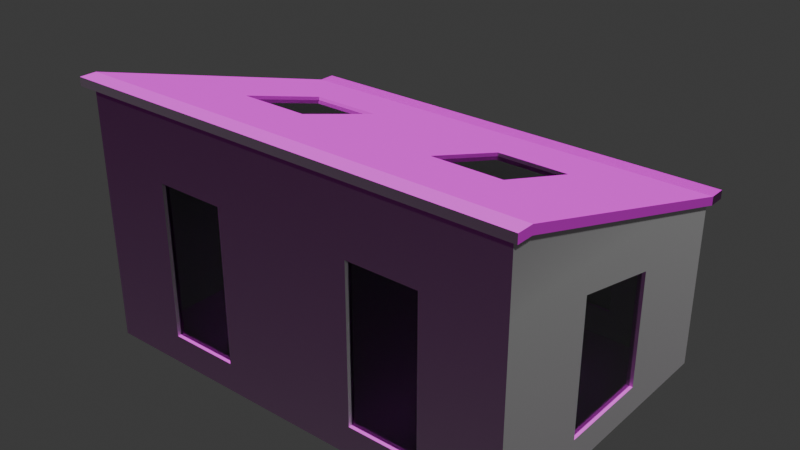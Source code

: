 # Source: Room.blend  (saved by Blender 4.0.36; exported with 4.5.12 LTS)
import bpy
from mathutils import Matrix  # noqa: F401  (used for matrix-valued properties, if any)

bpy.ops.wm.read_factory_settings(use_empty=True)
scene = bpy.context.scene
scene.name = 'Scene'

# ---- collections
col_collection = bpy.data.collections.new('Collection'); scene.collection.children.link(col_collection)

# ---- images (referenced by path relative to the original .blend; pixels are not part of the script)
import os
ASSET_DIR = os.environ.get("B2B_ASSET_DIR", "")  # directory of the original .blend (textures are referenced by path, not embedded)
HERE = os.path.dirname(os.path.abspath(__file__))  # packed textures are extracted next to this script under _unpacked/

def load_image(name, relpath, width, height, colorspace="sRGB"):
    """Load a texture the original file referenced (path relative to the .blend, or extracted next to this script)."""
    p = next((c for c in (os.path.join(HERE, relpath), os.path.join(ASSET_DIR, relpath)) if relpath and os.path.exists(c)), "")
    if p:
        img = bpy.data.images.load(p, check_existing=True)
        img.name = name
    else:  # same state as the original file: an image datablock whose file is absent (Cycles renders it pink)
        img = bpy.data.images.new(name, width, height)
        img.source = "FILE"
        img.filepath = "//" + (relpath or name)
    img.colorspace_settings.name = colorspace
    return img
img_brick_wall_04_diff_2k_jpg = load_image('brick_wall_04_diff_2k.jpg', 'brick_wall_04_diff_2k.jpg', 1024, 1024, 'sRGB')
img_brick_wall_04_nor_gl_2k_exr = load_image('brick_wall_04_nor_gl_2k.exr', 'brick_wall_04_nor_gl_2k.exr', 1024, 1024, 'Linear Rec.709')
img_brick_wall_04_disp_2k_png = load_image('brick_wall_04_disp_2k.png', 'brick_wall_04_disp_2k.png', 1024, 1024, 'sRGB')
img_brick_wall_04_rough_2k_exr = load_image('brick_wall_04_rough_2k.exr', 'brick_wall_04_rough_2k.exr', 1024, 1024, 'Linear Rec.709')
img_rough_concrete_diff_4k_jpg_001 = load_image('rough_concrete_diff_4k.jpg.001', 'rough_concrete_diff_4k.jpg', 1024, 1024, 'sRGB')
img_rough_concrete_disp_4k_png_001 = load_image('rough_concrete_disp_4k.png.001', 'rough_concrete_disp_4k.png', 1024, 1024, 'sRGB')
img_rough_concrete_nor_gl_4k_exr_001 = load_image('rough_concrete_nor_gl_4k.exr.001', 'rough_concrete_nor_gl_4k.exr', 1024, 1024, 'Linear Rec.709')
img_rough_concrete_rough_4k_exr_001 = load_image('rough_concrete_rough_4k.exr.001', 'rough_concrete_rough_4k.exr', 1024, 1024, 'Linear Rec.709')
img_floor_tiles_06_disp_4k_png = load_image('floor_tiles_06_disp_4k.png', 'floor_tiles_06_disp_4k.png', 1024, 1024, 'sRGB')
img_floor_tiles_06_rough_4k_jpg = load_image('floor_tiles_06_rough_4k.jpg', 'floor_tiles_06_rough_4k.jpg', 1024, 1024, 'sRGB')
img_floor_tiles_06_nor_gl_4k_exr = load_image('floor_tiles_06_nor_gl_4k.exr', 'floor_tiles_06_nor_gl_4k.exr', 1024, 1024, 'Linear Rec.709')
img_floor_tiles_06_diff_4k_jpg = load_image('floor_tiles_06_diff_4k.jpg', 'floor_tiles_06_diff_4k.jpg', 1024, 1024, 'sRGB')

# ---- materials (node trees are filled in below, after node groups)
mat_room = bpy.data.materials.new('room')
mat_room.alpha_threshold = 0.0
mat_room.use_transparent_shadow = False
mat_room.roughness = 0.5
mat_room.line_color = (0.0, 0.0, 0.0, 1.0)
mat_window = bpy.data.materials.new('Window')
mat_window.use_transparent_shadow = False
mat_roof = bpy.data.materials.new('roof')
mat_roof.use_transparent_shadow = False
mat_floor = bpy.data.materials.new('floor')
mat_floor.use_transparent_shadow = False

# ---- node groups
ng_less_more_slider_001 = bpy.data.node_groups.new('Less/More Slider.001', 'ShaderNodeTree')
_s = ng_less_more_slider_001.interface.new_socket(name='Val', in_out='OUTPUT', socket_type='NodeSocketFloat')
_s.min_value = 0.0
_s.max_value = 1.0
_s = ng_less_more_slider_001.interface.new_socket(name='Color2', in_out='INPUT', socket_type='NodeSocketColor')
_s = ng_less_more_slider_001.interface.new_socket(name='Less/More', in_out='INPUT', socket_type='NodeSocketFloat')
_s.subtype = 'FACTOR'
_s.min_value = -1.0
_s.max_value = 1.0
_N = ng_less_more_slider_001.nodes; _L = ng_less_more_slider_001.links
n0 = _N.new('ShaderNodeMath'); n0.name = 'Math.001'; n0.location = (-21, -45)
n1 = _N.new('ShaderNodeMath'); n1.name = 'Math'; n1.location = (-220, -48)
n1.operation = 'MULTIPLY'
n2 = _N.new('ShaderNodeMix'); n2.name = 'Mix'; n2.location = (220, 48)
n2.data_type = 'RGBA'
n2.blend_type = 'OVERLAY'
n2.inputs[0].default_value = 1.0
n3 = _N.new('NodeGroupOutput'); n3.name = 'Group Output'; n3.location = (417, 37)
n4 = _N.new('NodeGroupInput'); n4.name = 'Group Input'; n4.location = (-420, 0)
_L.new(n1.outputs[0], n0.inputs[0])
_L.new(n0.outputs[0], n2.inputs[6])
_L.new(n4.outputs[1], n1.inputs[0])
_L.new(n2.outputs[2], n3.inputs[0])
_L.new(n4.outputs[0], n2.inputs[7])
n3.is_active_output = True
ng_fresnel_001 = bpy.data.node_groups.new('Fresnel.001', 'ShaderNodeTree')
_s = ng_fresnel_001.interface.new_socket(name='Fac', in_out='OUTPUT', socket_type='NodeSocketFloat')
_s.subtype = 'FACTOR'
_s.min_value = 0.0
_s.max_value = 1.0
_s = ng_fresnel_001.interface.new_socket(name='Roughness', in_out='INPUT', socket_type='NodeSocketFloat')
_s.subtype = 'FACTOR'
_s.default_value = 0.3816
_s.min_value = 0.0
_s.max_value = 1.0
_s = ng_fresnel_001.interface.new_socket(name='Normal', in_out='INPUT', socket_type='NodeSocketVector')
_s.min_value = -1.0
_s.max_value = 1.0
_s.hide_value = True
_s = ng_fresnel_001.interface.new_socket(name='IOR', in_out='INPUT', socket_type='NodeSocketFloat')
_s.default_value = 1.45
_s.min_value = 0.0
_s.max_value = 1000.0
_N = ng_fresnel_001.nodes; _L = ng_fresnel_001.links
n0 = _N.new('ShaderNodeNewGeometry'); n0.name = 'Geometry'; n0.location = (-241, -66)
n1 = _N.new('ShaderNodeMix'); n1.name = 'Mix.001'; n1.location = (2, 66)
n1.data_type = 'RGBA'
n2 = _N.new('ShaderNodeFresnel'); n2.name = 'Fresnel.001'; n2.location = (241, -23)
n2.width = 153
n2.inputs[0].default_value = 1.45
n3 = _N.new('NodeGroupOutput'); n3.name = 'Group Output'; n3.location = (441, 0)
n4 = _N.new('ShaderNodeBump'); n4.name = 'Bump'; n4.location = (-172, 15)
n4.hide = True
n4.inputs[1].default_value = 0.1
n4.inputs[2].default_value = 1.0
n5 = _N.new('NodeGroupInput'); n5.name = 'Group Input'; n5.location = (-441, 0)
_L.new(n0.outputs[4], n1.inputs[7])
_L.new(n4.outputs[0], n1.inputs[6])
_L.new(n1.outputs[2], n2.inputs[1])
_L.new(n2.outputs[0], n3.inputs[0])
_L.new(n5.outputs[0], n1.inputs[0])
_L.new(n5.outputs[1], n4.inputs[4])
n3.is_active_output = True
ng_reflection_001 = bpy.data.node_groups.new('.Reflection.001', 'ShaderNodeTree')
_s = ng_reflection_001.interface.new_socket(name='Shader', in_out='OUTPUT', socket_type='NodeSocketShader')
_s = ng_reflection_001.interface.new_socket(name='Shader', in_out='INPUT', socket_type='NodeSocketShader')
_s = ng_reflection_001.interface.new_socket(name='Roughness', in_out='INPUT', socket_type='NodeSocketFloat')
_s.subtype = 'FACTOR'
_s.default_value = 0.3816
_s.min_value = 0.0
_s.max_value = 1.0
_s = ng_reflection_001.interface.new_socket(name='Reflection', in_out='INPUT', socket_type='NodeSocketFloat')
_s.subtype = 'FACTOR'
_s.default_value = 0.5
_s.min_value = 0.0
_s.max_value = 1.0
_s = ng_reflection_001.interface.new_socket(name='Normal', in_out='INPUT', socket_type='NodeSocketVector')
_s.min_value = -1.0
_s.max_value = 1.0
_s.hide_value = True
_N = ng_reflection_001.nodes; _L = ng_reflection_001.links
n0 = _N.new('NodeGroupOutput'); n0.name = 'Group Output'; n0.location = (495, 0)
n1 = _N.new('ShaderNodeMix'); n1.name = 'Mix'; n1.location = (76, 161)
n1.data_type = 'RGBA'
n1.inputs[7].default_value = (1.0, 1.0, 1.0, 1.0)
n2 = _N.new('ShaderNodeMixShader'); n2.name = 'Mix Shader'; n2.location = (297, 2)
n3 = _N.new('ShaderNodeBsdfAnisotropic'); n3.name = 'Glossy BSDF'; n3.location = (-137, -130)
n3.distribution = 'GGX'
n3.inputs[0].default_value = (1.0, 1.0, 1.0, 1.0)
n4 = _N.new('ShaderNodeGroup'); n4.name = 'Group'; n4.location = (-142, 206)
n4.node_tree = ng_fresnel_001
n4.inputs[2].default_value = 1.45
n5 = _N.new('NodeGroupInput'); n5.name = 'Group Input'; n5.location = (-410, 2)
n6 = _N.new('ShaderNodeMath'); n6.name = 'Math'; n6.location = (-274, -64)
n6.operation = 'POWER'
_L.new(n3.outputs[0], n2.inputs[2])
_L.new(n5.outputs[0], n2.inputs[1])
_L.new(n5.outputs[1], n4.inputs[0])
_L.new(n5.outputs[3], n4.inputs[1])
_L.new(n5.outputs[3], n3.inputs[4])
_L.new(n1.outputs[2], n2.inputs[0])
_L.new(n4.outputs[0], n1.inputs[0])
_L.new(n5.outputs[2], n1.inputs[6])
_L.new(n2.outputs[0], n0.inputs[0])
_L.new(n5.outputs[1], n6.inputs[0])
_L.new(n6.outputs[0], n3.inputs[1])
n0.is_active_output = True
ng_pbr_dielectric_001 = bpy.data.node_groups.new('PBR Dielectric.001', 'ShaderNodeTree')
_s = ng_pbr_dielectric_001.interface.new_socket(name='Shader', in_out='OUTPUT', socket_type='NodeSocketShader')
_s = ng_pbr_dielectric_001.interface.new_socket(name='Color', in_out='INPUT', socket_type='NodeSocketColor')
_s.default_value = (0.8, 0.02264, 0.0, 1.0)
_s = ng_pbr_dielectric_001.interface.new_socket(name='Roughness', in_out='INPUT', socket_type='NodeSocketFloat')
_s.subtype = 'FACTOR'
_s.min_value = 0.0
_s.max_value = 1.0
_s = ng_pbr_dielectric_001.interface.new_socket(name='Reflection', in_out='INPUT', socket_type='NodeSocketFloat')
_s.subtype = 'FACTOR'
_s.default_value = 0.1382
_s.min_value = 0.0
_s.max_value = 1.0
_s = ng_pbr_dielectric_001.interface.new_socket(name='Normal', in_out='INPUT', socket_type='NodeSocketVector')
_s.min_value = -1.0
_s.max_value = 1.0
_s.hide_value = True
_N = ng_pbr_dielectric_001.nodes; _L = ng_pbr_dielectric_001.links
n0 = _N.new('NodeGroupOutput'); n0.name = 'Group Output'; n0.location = (356, 0)
n1 = _N.new('ShaderNodeBsdfDiffuse'); n1.name = 'Diffuse BSDF'; n1.location = (-47, 70)
n2 = _N.new('ShaderNodeMath'); n2.name = 'Math'; n2.location = (-335, 62)
n2.operation = 'POWER'
n2.inputs[1].default_value = 2.0
n3 = _N.new('ShaderNodeMath'); n3.name = 'Math.001'; n3.location = (-337, -88)
n3.operation = 'POWER'
n3.inputs[1].default_value = 2.0
n4 = _N.new('ShaderNodeGroup'); n4.name = 'Group.001'; n4.location = (156, 1)
n4.node_tree = ng_reflection_001
n5 = _N.new('NodeGroupInput'); n5.name = 'Group Input'; n5.location = (-620, 3)
_L.new(n1.outputs[0], n4.inputs[0])
_L.new(n4.outputs[0], n0.inputs[0])
_L.new(n5.outputs[0], n1.inputs[0])
_L.new(n5.outputs[1], n2.inputs[0])
_L.new(n5.outputs[2], n3.inputs[0])
_L.new(n5.outputs[3], n4.inputs[3])
_L.new(n5.outputs[3], n1.inputs[2])
_L.new(n2.outputs[0], n1.inputs[1])
_L.new(n2.outputs[0], n4.inputs[1])
_L.new(n3.outputs[0], n4.inputs[2])
n0.is_active_output = True

# ---- material node trees
mat_room.use_nodes = True; mat_room.node_tree.nodes.clear()
_N = mat_room.node_tree.nodes; _L = mat_room.node_tree.links
n0 = _N.new('ShaderNodeGroup'); n0.name = 'Group.001'; n0.location = (-419, 18)
n0.node_tree = ng_less_more_slider_001
n0.inputs[1].default_value = 0.4833
n1 = _N.new('ShaderNodeGroup'); n1.name = 'Group.003'; n1.location = (-61, 58)
n1.node_tree = ng_less_more_slider_001
n1.inputs[0].default_value = (0.0, 0.0, 0.0, 1.0)
n1.inputs[1].default_value = 0.2333
n2 = _N.new('ShaderNodeNormalMap'); n2.name = 'Normal Map'; n2.location = (-426, 334)
n2.inputs[0].default_value = 1.2
n3 = _N.new('ShaderNodeOutputMaterial'); n3.name = 'Material Output'; n3.location = (425, 198)
n4 = _N.new('ShaderNodeGroup'); n4.name = 'Group.002'; n4.location = (122, 380)
n4.node_tree = ng_pbr_dielectric_001
n5 = _N.new('ShaderNodeDisplacement'); n5.name = 'Displacement'; n5.location = (-317, -274)
n5.inputs[2].default_value = 1.0
n6 = _N.new('ShaderNodeTexImage'); n6.name = 'Image Texture.001'; n6.location = (-772, 656)
n6.image = img_brick_wall_04_diff_2k_jpg
n7 = _N.new('ShaderNodeTexImage'); n7.name = 'Image Texture.003'; n7.location = (-789, 349)
n7.image = img_brick_wall_04_nor_gl_2k_exr
n8 = _N.new('ShaderNodeTexImage'); n8.name = 'Image Texture.002'; n8.location = (-768, -298)
n8.image = img_brick_wall_04_disp_2k_png
n9 = _N.new('ShaderNodeTexImage'); n9.name = 'Image Texture.007'; n9.location = (-770, 34)
n9.image = img_brick_wall_04_rough_2k_exr
_L.new(n2.outputs[0], n4.inputs[3])
_L.new(n0.outputs[0], n4.inputs[1])
_L.new(n1.outputs[0], n4.inputs[2])
_L.new(n4.outputs[0], n3.inputs[0])
_L.new(n5.outputs[0], n3.inputs[2])
_L.new(n8.outputs[0], n5.inputs[0])
_L.new(n9.outputs[0], n0.inputs[0])
_L.new(n7.outputs[0], n2.inputs[1])
_L.new(n6.outputs[0], n4.inputs[0])
n3.is_active_output = True
mat_window.use_nodes = True; mat_window.node_tree.nodes.clear()
_N = mat_window.node_tree.nodes; _L = mat_window.node_tree.links
n0 = _N.new('ShaderNodeOutputMaterial'); n0.name = 'Material Output'; n0.location = (292, 260)
n1 = _N.new('ShaderNodeBsdfPrincipled'); n1.name = 'Principled BSDF'; n1.location = (-10, 240)
n1.distribution = 'GGX'
n1.inputs[0].default_value = (0.1942, 0.1927, 0.22, 1.0)
n1.inputs[2].default_value = 0.0
n1.inputs[3].default_value = 1.4
n1.inputs[18].default_value = 1.0
n1.inputs[19].default_value = 0.25
n1.inputs[27].default_value = (0.0, 0.0, 0.0, 1.0)
n1.inputs[28].default_value = 1.0
_L.new(n1.outputs[0], n0.inputs[0])
n0.is_active_output = True
mat_roof.use_nodes = True; mat_roof.node_tree.nodes.clear()
_N = mat_roof.node_tree.nodes; _L = mat_roof.node_tree.links
n0 = _N.new('ShaderNodeGroup'); n0.name = 'Group.001'; n0.location = (-375, -256)
n0.node_tree = ng_less_more_slider_001
n0.inputs[1].default_value = 0.4833
n1 = _N.new('ShaderNodeGroup'); n1.name = 'Group.003'; n1.location = (-17, -216)
n1.node_tree = ng_less_more_slider_001
n1.inputs[0].default_value = (0.0, 0.0, 0.0, 1.0)
n1.inputs[1].default_value = 0.2333
n2 = _N.new('ShaderNodeNormalMap'); n2.name = 'Normal Map'; n2.location = (-383, 60)
n2.inputs[0].default_value = 1.2
n3 = _N.new('ShaderNodeTexImage'); n3.name = 'Image Texture.004'; n3.location = (-708, 391)
n3.image = img_rough_concrete_diff_4k_jpg_001
n4 = _N.new('ShaderNodeOutputMaterial'); n4.name = 'Material Output'; n4.location = (469, -76)
n5 = _N.new('ShaderNodeGroup'); n5.name = 'Group.002'; n5.location = (166, 106)
n5.node_tree = ng_pbr_dielectric_001
n6 = _N.new('ShaderNodeTexImage'); n6.name = 'Image Texture.006'; n6.location = (-722, -554)
n6.image = img_rough_concrete_disp_4k_png_001
n7 = _N.new('ShaderNodeTexImage'); n7.name = 'Image Texture'; n7.location = (-731, 76)
n7.image = img_rough_concrete_nor_gl_4k_exr_001
n8 = _N.new('ShaderNodeTexImage'); n8.name = 'Image Texture.005'; n8.location = (-725, -220)
n8.image = img_rough_concrete_rough_4k_exr_001
n9 = _N.new('ShaderNodeDisplacement'); n9.name = 'Displacement'; n9.location = (-274, -548)
n9.inputs[2].default_value = 1.0
_L.new(n2.outputs[0], n5.inputs[3])
_L.new(n0.outputs[0], n5.inputs[1])
_L.new(n1.outputs[0], n5.inputs[2])
_L.new(n3.outputs[0], n5.inputs[0])
_L.new(n7.outputs[0], n2.inputs[1])
_L.new(n8.outputs[0], n0.inputs[0])
_L.new(n6.outputs[0], n9.inputs[0])
_L.new(n5.outputs[0], n4.inputs[0])
_L.new(n9.outputs[0], n4.inputs[2])
n4.is_active_output = True
mat_floor.use_nodes = True; mat_floor.node_tree.nodes.clear()
_N = mat_floor.node_tree.nodes; _L = mat_floor.node_tree.links
n0 = _N.new('ShaderNodeGroup'); n0.name = 'Group.001'; n0.location = (-414, -105)
n0.node_tree = ng_less_more_slider_001
n0.inputs[1].default_value = 0.4833
n1 = _N.new('ShaderNodeGroup'); n1.name = 'Group.003'; n1.location = (-56, -65)
n1.node_tree = ng_less_more_slider_001
n1.inputs[0].default_value = (0.0, 0.0, 0.0, 1.0)
n1.inputs[1].default_value = 0.2333
n2 = _N.new('ShaderNodeNormalMap'); n2.name = 'Normal Map'; n2.location = (-422, 211)
n2.inputs[0].default_value = 1.2
n3 = _N.new('ShaderNodeOutputMaterial'); n3.name = 'Material Output'; n3.location = (430, 75)
n4 = _N.new('ShaderNodeGroup'); n4.name = 'Group.002'; n4.location = (127, 257)
n4.node_tree = ng_pbr_dielectric_001
n5 = _N.new('ShaderNodeDisplacement'); n5.name = 'Displacement'; n5.location = (-313, -397)
n5.inputs[2].default_value = 1.0
n6 = _N.new('ShaderNodeTexImage'); n6.name = 'Image Texture.002'; n6.location = (-760, -426)
n6.image = img_floor_tiles_06_disp_4k_png
n7 = _N.new('ShaderNodeTexImage'); n7.name = 'Image Texture.003'; n7.location = (-750, -103)
n7.image = img_floor_tiles_06_rough_4k_jpg
n8 = _N.new('ShaderNodeTexImage'); n8.name = 'Image Texture.007'; n8.location = (-764, 232)
n8.width = 237
n8.image = img_floor_tiles_06_nor_gl_4k_exr
n9 = _N.new('ShaderNodeTexImage'); n9.name = 'Image Texture.001'; n9.location = (-742, 551)
n9.image = img_floor_tiles_06_diff_4k_jpg
_L.new(n2.outputs[0], n4.inputs[3])
_L.new(n0.outputs[0], n4.inputs[1])
_L.new(n1.outputs[0], n4.inputs[2])
_L.new(n4.outputs[0], n3.inputs[0])
_L.new(n5.outputs[0], n3.inputs[2])
_L.new(n7.outputs[0], n0.inputs[0])
_L.new(n6.outputs[0], n5.inputs[0])
_L.new(n8.outputs[0], n2.inputs[1])
_L.new(n9.outputs[0], n4.inputs[0])
n3.is_active_output = True

# ---- world
world_world = bpy.data.worlds.new('World'); scene.world = world_world
world_world.use_nodes = True; world_world.node_tree.nodes.clear()
_N = world_world.node_tree.nodes; _L = world_world.node_tree.links
n0 = _N.new('ShaderNodeOutputWorld'); n0.name = 'World Output'; n0.location = (300, 300)
n1 = _N.new('ShaderNodeBackground'); n1.name = 'Background'; n1.location = (10, 300)
n1.inputs[0].default_value = (0.05088, 0.05088, 0.05088, 1.0)
_L.new(n1.outputs[0], n0.inputs[0])
n0.is_active_output = True
world_world.color = (0.05088, 0.05088, 0.05088)
world_world.use_sun_shadow = False
world_world.sun_shadow_jitter_overblur = 0.0

# ---- meshes
me_cube_002 = bpy.data.meshes.new('Cube.002')
me_cube_002.from_pydata([(-1.0, -1.0, -1.0), (-1.0, -1.0, 2.0), (-1.0, 1.0, -1.0), (-1.0, 1.0, 1.0), (0.0, 1.0, -1.0), (0.0, 1.0, 1.0), (0.0, -1.0, -1.0), (0.0, -1.0, 2.0), (-1.0, 0.3333, -1.0), (-1.0, -0.3333, -1.0), (-1.0, -0.3333, 1.667), (-1.0, 0.3333, 1.333), (0.0, 0.3333, 1.333), (0.0, -0.3333, 1.667), (0.0, 1.0, 0.4454), (-0.3333, 1.0, -1.0), (-0.6667, 1.0, -1.0), (-0.3333, -1.0, 2.0), (-0.6667, -1.0, 2.0), (-0.6667, 1.0, 1.0), (-0.3333, 1.0, 1.0), (-0.6667, -1.0, -1.0), (-0.3333, -1.0, -1.0), (-0.6667, 0.3333, 1.333), (-0.3333, 0.3333, 1.333), (-0.6667, -0.3333, 1.667), (-0.3333, -0.3333, 1.667), (-0.6667, 1.0, 0.4454), (-0.3333, 1.0, 0.4454), (-0.3333, -1.0, 1.168), (-0.6667, -1.0, 1.168), (-0.6667, -1.0, -0.6592), (-0.3333, -1.0, -0.6592), (-0.6667, 1.0, -0.6592), (-0.3333, 1.0, -0.6592), (-1.0, 0.3333, 1.333), (-1.0, 1.0, 1.0), (-0.6667, -1.0, 2.0), (-1.0, -1.0, 2.0), (-0.3333, 1.0, 1.0), (0.0, 1.0, 1.0), (0.0, -0.3333, 1.667), (0.0, -1.0, 2.0), (-1.0, -0.3333, 1.667), (0.0, 0.3333, 1.333), (-0.3333, 0.3333, 1.333), (-0.3333, -0.3333, 1.667), (-0.3333, -1.0, 2.0), (-0.6667, 1.0, 1.0), (-0.6667, 0.3333, 1.333), (-0.6667, -0.3333, 1.667), (-1.0, 1.0, 1.1), (-0.3333, 1.0, 1.1), (0.0, 1.0, 1.1), (-0.6667, 1.0, 1.1), (-1.0, 1.0, -1.0), (-0.6667, 1.0, -1.0), (-0.3333, 1.0, 1.0), (0.0, 1.0, 1.0), (0.0, 1.0, 0.4454), (0.0, 1.0, -1.0), (-1.0, 1.0, 1.0), (-0.3333, 1.0, 0.4454), (-0.3333, 1.0, -1.0), (-0.6667, 1.0, 1.0), (-0.6667, 1.0, 0.4454), (-0.6667, 1.0, -0.6592), (-0.3333, 1.0, -0.6592), (-0.3333, 1.0, 1.0), (0.0, 1.0, 1.0), (-1.0, 1.0, 1.0), (-0.6667, 1.0, 1.0), (0.0, 1.0, 1.1), (-0.3333, 1.0, 1.1), (-1.0, 1.0, 1.1), (-0.6667, 1.0, 1.1), (-1.0, 1.06, 0.4454), (-1.0, 1.06, -1.0), (-0.6667, 1.06, -1.0), (-0.3333, 1.06, 1.0), (0.0, 1.06, 1.0), (0.0, 1.06, -1.0), (-1.0, 1.06, 1.0), (-0.3333, 1.06, 0.4454), (-0.3333, 1.06, -1.0), (-0.6667, 1.06, 1.0), (-0.6667, 1.06, 0.4454), (-0.6667, 1.06, -0.6592), (-0.3333, 1.06, -0.6592), (-0.3333, 1.06, 1.0), (0.0, 1.06, 1.0), (-1.0, 1.06, 1.0), (-1.0, -1.06, 2.0), (-0.6667, -1.06, 2.0), (-0.3333, -1.06, -1.0), (0.0, -1.06, -1.0), (-1.0, -1.06, -1.0), (0.0, -1.06, 2.0), (-0.6667, -1.06, 1.168), (-0.6667, -1.06, -1.0), (-0.3333, -1.06, 1.168), (-0.3333, -1.06, -0.6592), (-0.6667, -1.06, -0.6592), (-0.6667, -1.06, 2.0), (-1.0, -1.06, 2.0), (-0.3333, -1.06, 2.0), (0.0, -1.06, 2.0), (-1.04, -0.3333, -1.0), (-1.04, -1.0, -1.0), (-1.04, -1.0, 2.0), (-1.04, 0.3333, 1.333), (-1.04, 1.0, 1.0), (-1.04, 1.0, -1.0), (-1.04, 0.3333, -1.0), (-1.04, 0.3333, 1.333), (-1.04, -1.0, 2.0), (-1.04, -0.3333, 1.667), (-1.04, 1.0, 1.0), (-1.04, 1.0, -1.0), (-1.04, 1.06, -1.0), (-1.04, 1.0, 1.0), (-1.04, 1.06, 0.4454), (-1.04, 1.06, 1.0), (-1.04, -1.06, 2.0), (-1.04, -1.06, -1.0), (-1.04, -1.06, 2.0), (1.0, -1.0, -1.0), (1.0, -1.0, 2.0), (1.0, 1.0, -1.0), (1.0, 1.0, 1.0), (1.0, 0.3333, -1.0), (1.0, -0.3333, -1.0), (1.0, -0.3333, 1.667), (1.0, 0.3333, 1.333), (1.0, -0.3333, 0.9272), (1.0, 0.3333, 0.6863), (1.0, 0.3333, -0.6591), (1.0, -0.3333, -0.6591), (0.3333, 1.0, -1.0), (0.6667, 1.0, -1.0), (0.3333, -1.0, 2.0), (0.6667, -1.0, 2.0), (0.6667, 1.0, 1.0), (0.3333, 1.0, 1.0), (0.6667, -1.0, -1.0), (0.3333, -1.0, -1.0), (0.6667, 0.3333, 1.333), (0.3333, 0.3333, 1.333), (0.6667, -0.3333, 1.667), (0.3333, -0.3333, 1.667), (0.6667, 1.0, 0.4454), (0.3333, 1.0, 0.4454), (0.3333, -1.0, 1.168), (0.6667, -1.0, 1.168), (0.6667, -1.0, -0.6592), (0.3333, -1.0, -0.6592), (0.6667, 1.0, -0.6592), (0.3333, 1.0, -0.6592), (1.0, 0.3333, 1.333), (1.0, 1.0, 1.0), (0.6667, -1.0, 2.0), (1.0, -1.0, 2.0), (0.3333, 1.0, 1.0), (1.0, -0.3333, 1.667), (0.3333, 0.3333, 1.333), (0.3333, -0.3333, 1.667), (0.3333, -1.0, 2.0), (0.6667, 1.0, 1.0), (0.6667, 0.3333, 1.333), (0.6667, -0.3333, 1.667), (1.0, 1.0, 1.1), (0.3333, 1.0, 1.1), (0.6667, 1.0, 1.1), (1.0, 1.0, -1.0), (0.6667, 1.0, -1.0), (0.3333, 1.0, 1.0), (1.0, 1.0, 1.0), (0.3333, 1.0, 0.4454), (0.3333, 1.0, -1.0), (0.6667, 1.0, 1.0), (0.6667, 1.0, 0.4454), (0.6667, 1.0, -0.6592), (0.3333, 1.0, -0.6592), (0.3333, 1.0, 1.0), (1.0, 1.0, 1.0), (0.6667, 1.0, 1.0), (0.3333, 1.0, 1.1), (1.0, 1.0, 1.1), (0.6667, 1.0, 1.1), (1.0, 1.06, 0.4454), (1.0, 1.06, -1.0), (0.6667, 1.06, -1.0), (0.3333, 1.06, 1.0), (1.0, 1.06, 1.0), (0.3333, 1.06, 0.4454), (0.3333, 1.06, -1.0), (0.6667, 1.06, 1.0), (0.6667, 1.06, 0.4454), (0.6667, 1.06, -0.6592), (0.3333, 1.06, -0.6592), (0.3333, 1.06, 1.0), (1.0, 1.06, 1.0), (1.0, -1.06, 2.0), (0.6667, -1.06, 2.0), (0.3333, -1.06, -1.0), (1.0, -1.06, -1.0), (0.6667, -1.06, 1.168), (0.6667, -1.06, -1.0), (0.3333, -1.06, 1.168), (0.3333, -1.06, -0.6592), (0.6667, -1.06, -0.6592), (0.6667, -1.06, 2.0), (1.0, -1.06, 2.0), (0.3333, -1.06, 2.0), (1.04, -0.3333, -1.0), (1.04, -1.0, -1.0), (1.04, -1.0, 2.0), (1.04, 0.3333, 1.333), (1.04, 1.0, 1.0), (1.04, 1.0, -1.0), (1.04, 0.3333, -1.0), (1.04, -0.3333, -0.6591), (1.04, 0.3333, -0.6591), (1.04, -0.3333, 0.9272), (1.04, 0.3333, 0.6863), (1.04, 0.3333, 1.333), (1.04, -1.0, 2.0), (1.04, -0.3333, 1.667), (1.04, 1.0, 1.0), (1.04, 1.0, -1.0), (1.04, 1.06, -1.0), (1.04, 1.0, 1.0), (1.04, 1.06, 0.4454), (1.04, 1.06, 1.0), (1.04, -1.06, 2.0), (1.04, -1.06, -1.0), (1.04, -1.06, 2.0)], [(50, 25), (23, 49), (51, 74), (75, 54), (52, 73), (13, 41), (44, 12), (24, 45), (46, 26), (53, 72), (2, 3), (169, 148), (146, 168), (170, 187), (188, 172), (171, 186), (147, 164), (165, 149), (128, 129)], [(55, 2, 112, 118), (11, 10, 43, 35), (19, 20, 57, 64), (19, 3, 36, 48), (10, 1, 38, 43), (8, 9, 107, 113), (3, 19, 64, 61), (2, 8, 113, 112), (0, 96, 124, 108), (29, 32, 101, 100), (37, 47, 105, 103), (5, 14, 59, 58), (40, 39, 68, 69), (18, 17, 47, 37), (5, 20, 39, 40), (20, 5, 58, 57), (17, 7, 42, 47), (32, 31, 102, 101), (30, 29, 100, 98), (47, 42, 106, 105), (22, 6, 95, 94), (28, 27, 65, 62), (20, 19, 48, 39), (3, 11, 35, 36), (3, 61, 117, 111), (64, 57, 79, 85), (65, 66, 87, 86), (61, 64, 85, 82), (56, 55, 77, 78), (63, 56, 78, 84), (60, 63, 84, 81), (27, 33, 66, 65), (48, 36, 70, 71), (34, 28, 62, 67), (39, 48, 71, 68), (4, 15, 63, 60), (33, 34, 67, 66), (14, 4, 60, 59), (16, 2, 55, 56), (15, 16, 56, 63), (78, 87, 88, 84), (76, 82, 85, 79, 80, 81, 84, 88, 83, 86, 87, 78, 77), (67, 62, 83, 88), (66, 67, 88, 87), (62, 65, 86, 83), (69, 68, 89, 90), (35, 43, 116, 114), (70, 3, 71), (36, 3, 70), (92, 123, 124, 96, 99, 102, 98, 100, 101, 94, 95, 97, 93), (94, 101, 102, 99), (0, 21, 99, 96), (31, 30, 98, 102), (21, 22, 94, 99), (43, 38, 115, 116), (18, 1, 92, 93), (107, 108, 109, 110, 111, 112, 113), (117, 122, 121, 119, 118, 112, 111), (9, 0, 108, 107), (38, 104, 125, 115), (11, 3, 111, 110), (76, 77, 119, 121), (91, 70, 120), (77, 55, 118, 119), (92, 1, 109, 123), (82, 76, 121, 122), (61, 82, 122, 117), (109, 108, 124, 123), (173, 229, 219, 128), (133, 158, 163, 132), (142, 179, 175, 143), (142, 167, 159, 129), (132, 163, 161, 127), (130, 220, 214, 131), (137, 221, 222, 136), (129, 176, 179, 142), (128, 219, 220, 130), (126, 215, 235, 205), (152, 208, 209, 155), (160, 211, 213, 166), (40, 69, 183, 162), (141, 160, 166, 140), (5, 40, 162, 143), (143, 175, 58, 5), (140, 166, 42, 7), (155, 209, 210, 154), (153, 206, 208, 152), (166, 213, 106, 42), (145, 204, 95, 6), (151, 177, 180, 150), (143, 162, 167, 142), (129, 159, 158, 133), (134, 223, 221, 137), (129, 218, 228, 176), (179, 196, 192, 175), (180, 197, 198, 181), (176, 193, 196, 179), (174, 191, 190, 173), (178, 195, 191, 174), (60, 81, 195, 178), (150, 180, 181, 156), (167, 185, 184, 159), (157, 182, 177, 151), (162, 183, 185, 167), (4, 60, 178, 138), (156, 181, 182, 157), (139, 174, 173, 128), (138, 178, 174, 139), (191, 195, 199, 198), (189, 190, 191, 198, 197, 194, 199, 195, 81, 80, 192, 196, 193), (182, 199, 194, 177), (181, 198, 199, 182), (177, 194, 197, 180), (69, 90, 200, 183), (136, 222, 224, 135), (158, 225, 227, 163), (184, 185, 129), (159, 184, 129), (202, 203, 97, 95, 204, 209, 208, 206, 210, 207, 205, 235, 234), (204, 207, 210, 209), (126, 205, 207, 144), (154, 210, 206, 153), (144, 207, 204, 145), (163, 227, 226, 161), (141, 203, 202, 127), (214, 220, 222, 221), (216, 215, 214, 221, 223, 224, 222, 220, 219, 218, 217), (228, 218, 219, 229, 230, 232, 233), (131, 214, 215, 126), (161, 226, 236, 212), (133, 217, 218, 129), (189, 232, 230, 190), (135, 224, 223, 134), (201, 231, 184), (190, 230, 229, 173), (202, 234, 216, 127), (193, 233, 232, 189), (176, 228, 233, 193), (216, 234, 235, 215)])
_k = {(0, 9): 0.09782, (3, 11): 0.09782, (2, 8): 0.09782, (8, 9): 0.09782, (1, 10): 0.09782, (10, 11): 0.09782, (35, 36): 0.09782, (38, 43): 0.09782, (35, 43): 0.09782, (76, 77): 0.09782, (76, 82): 0.09782, (107, 108): 0.09782, (110, 111): 0.09782, (112, 113): 0.09782, (107, 113): 0.09782, (109, 110): 0.09782, (108, 109): 0.09782, (111, 112): 0.09782, (115, 116): 0.09782, (114, 116): 0.09782, (119, 121): 0.09782, (121, 122): 0.09782, (123, 124): 0.09782, (126, 131): 0.09782, (129, 133): 0.09782, (128, 130): 0.09782, (130, 131): 0.09782, (127, 132): 0.09782, (132, 133): 0.09782, (158, 159): 0.09782, (161, 163): 0.09782, (158, 163): 0.09782, (189, 190): 0.09782, (189, 193): 0.09782, (214, 215): 0.09782, (217, 218): 0.09782, (219, 220): 0.09782, (214, 220): 0.09782, (216, 217): 0.09782, (215, 216): 0.09782, (218, 219): 0.09782, (226, 227): 0.09782, (225, 227): 0.09782, (230, 232): 0.09782, (232, 233): 0.09782, (234, 235): 0.09782}
me_cube_002.attributes.new('crease_edge', 'FLOAT', 'EDGE').data.foreach_set('value', [_k.get((min(e.vertices), max(e.vertices)), 0.0) for e in me_cube_002.edges])
_uv = me_cube_002.uv_layers.new(name='UVMap')
_uv.uv.foreach_set('vector', [-0.8815, 1.424, -0.8815, 1.424, -0.9445, 1.424, -0.9445, 1.424, -0.8815, 0.373, -0.8815, -0.6779, -0.8815, -0.6779, -0.8815, 0.373, -0.356, 1.424, 0.1694, 1.424, 0.1694, 1.424, -0.356, 1.424, -0.356, 1.424, -0.8815, 1.424, -0.8815, 1.424, -0.356, 1.424, -0.8815, -0.6779, -0.8815, -1.729, -0.8815, -1.729, -0.8815, -0.6779, -0.8815, 0.373, -0.8815, -0.6779, -0.9445, -0.6779, -0.9445, 0.373, -0.8815, 1.424, -0.356, 1.424, -0.356, 1.424, -0.8815, 1.424, -0.8815, 1.424, -0.8815, 0.373, -0.9445, 0.373, -0.9445, 1.424, -0.8815, -1.729, -0.8815, -1.823, -0.9445, -1.823, -0.9445, -1.729, -1.344, 1.614, -1.344, -1.267, -1.439, -1.267, -1.439, 1.614, -0.356, -1.729, 0.1694, -1.729, 0.1694, -1.823, -0.356, -1.823, 0.6949, 1.424, 0.6949, 1.424, 0.6949, 1.424, 0.6949, 1.424, 0.6949, 1.424, 0.1694, 1.424, 0.1694, 1.424, 0.6949, 1.424, -0.356, -1.729, 0.1694, -1.729, 0.1694, -1.729, -0.356, -1.729, 0.6949, 1.424, 0.1694, 1.424, 0.1694, 1.424, 0.6949, 1.424, 0.1694, 1.424, 0.6949, 1.424, 0.6949, 1.424, 0.1694, 1.424, 0.1694, -1.729, 0.6949, -1.729, 0.6949, -1.729, 0.1694, -1.729, 0.1694, -1.729, -0.356, -1.729, -0.356, -1.823, 0.1694, -1.823, -0.356, -1.729, 0.1694, -1.729, 0.1694, -1.823, -0.356, -1.823, 0.1694, -1.729, 0.6949, -1.729, 0.6949, -1.823, 0.1694, -1.823, 0.1694, -1.729, 0.6949, -1.729, 0.6949, -1.823, 0.1694, -1.823, 0.1694, 1.424, -0.356, 1.424, -0.356, 1.424, 0.1694, 1.424, 0.1694, 1.424, -0.356, 1.424, -0.356, 1.424, 0.1694, 1.424, -0.8815, 1.424, -0.8815, 0.373, -0.8815, 0.373, -0.8815, 1.424, -0.8815, 1.424, -0.8815, 1.424, -0.9445, 1.424, -0.9445, 1.424, -0.356, 1.424, 0.1694, 1.424, 0.1694, 1.518, -0.356, 1.518, 1.808, 0.4745, 1.808, -1.267, 1.903, -1.267, 1.903, 0.4745, -0.8815, 1.424, -0.356, 1.424, -0.356, 1.518, -0.8815, 1.518, -0.356, 1.424, -0.8815, 1.424, -0.8815, 1.518, -0.356, 1.518, 0.1694, 1.424, -0.356, 1.424, -0.356, 1.518, 0.1694, 1.518, 0.6949, 1.424, 0.1694, 1.424, 0.1694, 1.518, 0.6949, 1.518, -0.356, 1.424, -0.356, 1.424, -0.356, 1.424, -0.356, 1.424, -0.356, 1.424, -0.8815, 1.424, -0.8815, 1.424, -0.356, 1.424, 0.1694, 1.424, 0.1694, 1.424, 0.1694, 1.424, 0.1694, 1.424, 0.1694, 1.424, -0.356, 1.424, -0.356, 1.424, 0.1694, 1.424, 0.6949, 1.424, 0.1694, 1.424, 0.1694, 1.424, 0.6949, 1.424, -0.356, 1.424, 0.1694, 1.424, 0.1694, 1.424, -0.356, 1.424, 0.6949, 1.424, 0.6949, 1.424, 0.6949, 1.424, 0.6949, 1.424, -0.356, 1.424, -0.8815, 1.424, -0.8815, 1.424, -0.356, 1.424, 0.1694, 1.424, -0.356, 1.424, -0.356, 1.424, 0.1694, 1.424, -0.356, -1.804, -0.356, -1.267, 0.1694, -1.267, 0.1694, -1.804, -0.8815, 0.4745, -0.8815, 1.349, -0.356, 1.349, 0.1694, 1.349, 0.6949, 1.349, 0.6949, -1.804, 0.1694, -1.804, 0.1694, -1.267, 0.1694, 0.4745, -0.356, 0.4745, -0.356, -1.267, -0.356, -1.804, -0.8815, -1.804, 1.808, -1.267, 1.808, 0.4745, 1.903, 0.4745, 1.903, -1.267, -0.356, 1.424, 0.1694, 1.424, 0.1694, 1.518, -0.356, 1.518, 0.1694, 1.424, -0.356, 1.424, -0.356, 1.518, 0.1694, 1.518, 0.6949, 1.424, 0.1694, 1.424, 0.1694, 1.518, 0.6949, 1.518, -0.8815, 0.373, -0.8815, -0.6779, -0.9445, -0.6779, -0.9445, 0.373, -0.8815, 1.424, -0.8815, 1.424, -0.356, 1.424, -0.8815, 1.424, -0.8815, 1.424, -0.8815, 1.424, -0.8815, 2.925, -0.9445, 2.925, -0.9445, -1.804, -0.8815, -1.804, -0.356, -1.804, -0.356, -1.267, -0.356, 1.614, 0.1694, 1.614, 0.1694, -1.267, 0.1694, -1.804, 0.6949, -1.804, 0.6949, 2.925, -0.356, 2.925, 0.1694, -1.804, 0.1694, -1.267, -0.356, -1.267, -0.356, -1.804, -0.8815, -1.729, -0.356, -1.729, -0.356, -1.823, -0.8815, -1.823, -1.344, -1.267, -1.344, 1.614, -1.439, 1.614, -1.439, -1.267, -0.356, -1.729, 0.1694, -1.729, 0.1694, -1.823, -0.356, -1.823, -0.8815, -0.6779, -0.8815, -1.729, -0.9445, -1.729, -0.9445, -0.6779, -0.356, -1.729, -0.8815, -1.729, -0.8815, -1.823, -0.356, -1.823, -0.2933, -1.804, -1.344, -1.804, -1.344, 2.925, 0.7576, 1.874, 1.808, 1.349, 1.808, -1.804, 0.7576, -1.804, 1.808, 1.349, 1.903, 1.349, 1.903, 0.4745, 1.903, -1.804, 1.808, -1.804, 1.808, -1.804, 1.808, 1.349, -0.8815, -0.6779, -0.8815, -1.729, -0.9445, -1.729, -0.9445, -0.6779, -0.8815, -1.729, -0.8815, -1.823, -0.9445, -1.823, -0.9445, -1.729, -0.8815, 0.373, -0.8815, 1.424, -0.9445, 1.424, -0.9445, 0.373, -0.8815, 0.4745, -0.8815, -1.804, -0.9445, -1.804, -0.9445, 0.4745, -0.8815, 1.518, -0.8815, 1.424, -0.9445, 1.424, -0.8815, 1.518, -0.8815, 1.424, -0.9445, 1.424, -0.9445, 1.518, -0.8815, -1.823, -0.8815, -1.729, -0.9445, -1.729, -0.9445, -1.823, -0.8815, 1.349, -0.8815, 0.4745, -0.9445, 0.4745, -0.9445, 1.349, -0.8815, 1.424, -0.8815, 1.518, -0.9445, 1.518, -0.9445, 1.424, -1.344, 2.925, -1.344, -1.804, -1.439, -1.804, -1.439, 2.925, 2.271, 1.424, 2.334, 1.424, 2.334, 1.424, 2.271, 1.424, 2.271, 0.373, 2.271, 0.373, 2.271, -0.6779, 2.271, -0.6779, 1.746, 1.424, 1.746, 1.424, 1.22, 1.424, 1.22, 1.424, 1.746, 1.424, 1.746, 1.424, 2.271, 1.424, 2.271, 1.424, 2.271, -0.6779, 2.271, -0.6779, 2.271, -1.729, 2.271, -1.729, 2.271, 0.373, 2.334, 0.373, 2.334, -0.6779, 2.271, -0.6779, 2.271, -0.6779, 2.334, -0.6779, 2.334, 0.373, 2.271, 0.373, 2.271, 1.424, 2.271, 1.424, 1.746, 1.424, 1.746, 1.424, 2.271, 1.424, 2.334, 1.424, 2.334, 0.373, 2.271, 0.373, 2.271, -1.729, 2.334, -1.729, 2.334, -1.823, 2.271, -1.823, -1.344, 1.614, -1.439, 1.614, -1.439, -1.267, -1.344, -1.267, 1.746, -1.729, 1.746, -1.823, 1.22, -1.823, 1.22, -1.729, 0.6949, 1.424, 0.6949, 1.424, 1.22, 1.424, 1.22, 1.424, 1.746, -1.729, 1.746, -1.729, 1.22, -1.729, 1.22, -1.729, 0.6949, 1.424, 0.6949, 1.424, 1.22, 1.424, 1.22, 1.424, 1.22, 1.424, 1.22, 1.424, 0.6949, 1.424, 0.6949, 1.424, 1.22, -1.729, 1.22, -1.729, 0.6949, -1.729, 0.6949, -1.729, 1.22, -1.729, 1.22, -1.823, 1.746, -1.823, 1.746, -1.729, 1.746, -1.729, 1.746, -1.823, 1.22, -1.823, 1.22, -1.729, 1.22, -1.729, 1.22, -1.823, 0.6949, -1.823, 0.6949, -1.729, 1.22, -1.729, 1.22, -1.823, 0.6949, -1.823, 0.6949, -1.729, 1.22, 1.424, 1.22, 1.424, 1.746, 1.424, 1.746, 1.424, 1.22, 1.424, 1.22, 1.424, 1.746, 1.424, 1.746, 1.424, 2.271, 1.424, 2.271, 1.424, 2.271, 0.373, 2.271, 0.373, 2.271, 1.234, 2.334, 1.234, 2.334, -1.267, 2.271, -1.267, 2.271, 1.424, 2.334, 1.424, 2.334, 1.424, 2.271, 1.424, 1.746, 1.424, 1.746, 1.518, 1.22, 1.518, 1.22, 1.424, 1.808, 0.4745, 1.903, 0.4745, 1.903, -1.267, 1.808, -1.267, 2.271, 1.424, 2.271, 1.518, 1.746, 1.518, 1.746, 1.424, 1.746, 1.424, 1.746, 1.518, 2.271, 1.518, 2.271, 1.424, 1.22, 1.424, 1.22, 1.518, 1.746, 1.518, 1.746, 1.424, 0.6949, 1.424, 0.6949, 1.518, 1.22, 1.518, 1.22, 1.424, 1.746, 1.424, 1.746, 1.424, 1.746, 1.424, 1.746, 1.424, 1.746, 1.424, 1.746, 1.424, 2.271, 1.424, 2.271, 1.424, 1.22, 1.424, 1.22, 1.424, 1.22, 1.424, 1.22, 1.424, 1.22, 1.424, 1.22, 1.424, 1.746, 1.424, 1.746, 1.424, 0.6949, 1.424, 0.6949, 1.424, 1.22, 1.424, 1.22, 1.424, 1.746, 1.424, 1.746, 1.424, 1.22, 1.424, 1.22, 1.424, 1.746, 1.424, 1.746, 1.424, 2.271, 1.424, 2.271, 1.424, 1.22, 1.424, 1.22, 1.424, 1.746, 1.424, 1.746, 1.424, 1.746, -1.804, 1.22, -1.804, 1.22, -1.267, 1.746, -1.267, 2.271, 0.4745, 2.271, -1.804, 1.746, -1.804, 1.746, -1.267, 1.746, 0.4745, 1.22, 0.4745, 1.22, -1.267, 1.22, -1.804, 0.6949, -1.804, 0.6949, 1.349, 1.22, 1.349, 1.746, 1.349, 2.271, 1.349, 1.808, -1.267, 1.903, -1.267, 1.903, 0.4745, 1.808, 0.4745, 1.746, 1.424, 1.746, 1.518, 1.22, 1.518, 1.22, 1.424, 1.22, 1.424, 1.22, 1.518, 1.746, 1.518, 1.746, 1.424, 0.6949, 1.424, 0.6949, 1.518, 1.22, 1.518, 1.22, 1.424, 2.271, -1.267, 2.334, -1.267, 2.334, 0.8542, 2.271, 0.8542, 2.271, 0.373, 2.334, 0.373, 2.334, -0.6779, 2.271, -0.6779, 2.271, 1.424, 1.746, 1.424, 2.271, 1.424, 2.271, 1.424, 2.271, 1.424, 2.271, 1.424, 2.271, 2.925, 1.746, 2.925, 0.6949, 2.925, 0.6949, -1.804, 1.22, -1.804, 1.22, -1.267, 1.22, 1.614, 1.746, 1.614, 1.746, -1.267, 1.746, -1.804, 2.271, -1.804, 2.334, -1.804, 2.334, 2.925, 1.22, -1.804, 1.746, -1.804, 1.746, -1.267, 1.22, -1.267, 2.271, -1.729, 2.271, -1.823, 1.746, -1.823, 1.746, -1.729, -1.344, -1.267, -1.439, -1.267, -1.439, 1.614, -1.344, 1.614, 1.746, -1.729, 1.746, -1.823, 1.22, -1.823, 1.22, -1.729, 2.271, -0.6779, 2.334, -0.6779, 2.334, -1.729, 2.271, -1.729, 1.746, -1.729, 1.746, -1.823, 2.271, -1.823, 2.271, -1.729, -0.2933, -1.804, 0.7576, -1.804, 0.7576, -1.267, -0.2933, -1.267, -1.344, 2.925, -1.344, -1.804, -0.2933, -1.804, -0.2933, -1.267, -0.2933, 1.234, 0.7576, 0.8542, 0.7576, -1.267, 0.7576, -1.804, 1.808, -1.804, 1.808, 1.349, 0.7576, 1.874, 1.808, 1.349, 1.808, 1.349, 1.808, -1.804, 1.808, -1.804, 1.903, -1.804, 1.903, 0.4745, 1.903, 1.349, 2.271, -0.6779, 2.334, -0.6779, 2.334, -1.729, 2.271, -1.729, 2.271, -1.729, 2.334, -1.729, 2.334, -1.823, 2.271, -1.823, 2.271, 0.373, 2.334, 0.373, 2.334, 1.424, 2.271, 1.424, 2.271, 0.4745, 2.334, 0.4745, 2.334, -1.804, 2.271, -1.804, 2.271, 0.373, 2.334, 0.373, 2.334, -0.6779, 2.271, -0.6779, 2.271, 1.518, 2.334, 1.424, 2.271, 1.424, 2.271, 1.518, 2.334, 1.518, 2.334, 1.424, 2.271, 1.424, 2.271, -1.823, 2.334, -1.823, 2.334, -1.729, 2.271, -1.729, 2.271, 1.349, 2.334, 1.349, 2.334, 0.4745, 2.271, 0.4745, 2.271, 1.424, 2.334, 1.424, 2.334, 1.518, 2.271, 1.518, -1.344, 2.925, -1.439, 2.925, -1.439, -1.804, -1.344, -1.804])
me_cube_002.materials.append(mat_room)
me_cube_002.update()
me_cube_003 = bpy.data.meshes.new('Cube.003')
me_cube_003.from_pydata([(-0.6667, 1.035, 0.4454), (-0.3333, 1.035, 0.4454), (-0.3333, -1.035, 1.168), (-0.6667, -1.035, 1.168), (-0.6667, -1.035, -0.6592), (-0.3333, -1.035, -0.6592), (-0.6667, 1.035, -0.6592), (-0.3333, 1.035, -0.6592), (1.025, -0.3333, 0.9272), (1.025, 0.3333, 0.6863), (1.025, 0.3333, -0.6591), (1.025, -0.3333, -0.6591), (0.6667, 1.035, 0.4454), (0.3333, 1.035, 0.4454), (0.3333, -1.035, 1.168), (0.6667, -1.035, 1.168), (0.6667, -1.035, -0.6592), (0.3333, -1.035, -0.6592), (0.6667, 1.035, -0.6592), (0.3333, 1.035, -0.6592)], [], [(4, 5, 2, 3), (7, 6, 0, 1), (10, 9, 8, 11), (16, 15, 14, 17), (19, 13, 12, 18)])
_uv = me_cube_003.uv_layers.new(name='UVMap')
_uv.uv.foreach_set('vector', [0.4034, 0.9583, 0.4034, 0.9167, 0.5557, 0.9167, 0.5557, 0.9583, 0.4176, 0.3333, 0.4176, 0.2917, 0.5557, 0.2917, 0.5557, 0.3333, 0.4115, 0.1667, 0.5557, 0.1667, 0.5557, 0.08333, 0.407, 0.08333, 0.4034, 0.9583, 0.5557, 0.9583, 0.5557, 0.9167, 0.4034, 0.9167, 0.4176, 0.3333, 0.5557, 0.3333, 0.5557, 0.2917, 0.4176, 0.2917])
me_cube_003.materials.append(mat_window)
me_cube_003.update()
me_cube_004 = bpy.data.meshes.new('Cube.004')
me_cube_004.from_pydata([(-0.6667, 0.3333, 1.393), (-0.3333, 0.3333, 1.393), (-0.6667, -0.3333, 1.727), (-0.3333, -0.3333, 1.727), (0.6667, 0.3333, 1.393), (0.3333, 0.3333, 1.393), (0.6667, -0.3333, 1.727), (0.3333, -0.3333, 1.727)], [], [(1, 0, 2, 3), (5, 7, 6, 4)])
_uv = me_cube_004.uv_layers.new(name='UVMap')
_uv.uv.foreach_set('vector', [0.7917, 0.5833, 0.8333, 0.5833, 0.8333, 0.6667, 0.7917, 0.6667, 0.7917, 0.5833, 0.7917, 0.6667, 0.8333, 0.6667, 0.8333, 0.5833])
me_cube_004.materials.append(mat_window)
me_cube_004.update()
me_cube_005 = bpy.data.meshes.new('Cube.005')
me_cube_005.from_pydata([(-0.6667, 1.025, 0.4454), (-0.3333, 1.025, 0.4454), (-0.3333, -1.025, 1.168), (-0.6667, -1.025, 1.168), (-0.6667, -1.025, -0.6592), (-0.3333, -1.025, -0.6592), (-0.6667, 1.025, -0.6592), (-0.3333, 1.025, -0.6592), (1.015, -0.3333, 0.9272), (1.015, 0.3333, 0.6863), (1.015, 0.3333, -0.6591), (1.015, -0.3333, -0.6591), (0.6667, 1.025, 0.4454), (0.3333, 1.025, 0.4454), (0.3333, -1.025, 1.168), (0.6667, -1.025, 1.168), (0.6667, -1.025, -0.6592), (0.3333, -1.025, -0.6592), (0.6667, 1.025, -0.6592), (0.3333, 1.025, -0.6592)], [], [(4, 3, 2, 5), (7, 1, 0, 6), (10, 11, 8, 9), (16, 17, 14, 15), (19, 18, 12, 13)])
_uv = me_cube_005.uv_layers.new(name='UVMap')
_uv.uv.foreach_set('vector', [0.4034, 0.9583, 0.5557, 0.9583, 0.5557, 0.9167, 0.4034, 0.9167, 0.4176, 0.3333, 0.5557, 0.3333, 0.5557, 0.2917, 0.4176, 0.2917, 0.4115, 0.1667, 0.407, 0.08333, 0.5557, 0.08333, 0.5557, 0.1667, 0.4034, 0.9583, 0.4034, 0.9167, 0.5557, 0.9167, 0.5557, 0.9583, 0.4176, 0.3333, 0.4176, 0.2917, 0.5557, 0.2917, 0.5557, 0.3333])
me_cube_005.materials.append(mat_window)
me_cube_005.update()
me_cube_006 = bpy.data.meshes.new('Cube.006')
me_cube_006.from_pydata([(-0.6667, 0.3333, 1.373), (-0.3333, 0.3333, 1.373), (-0.6667, -0.3333, 1.707), (-0.3333, -0.3333, 1.707), (0.6667, 0.3333, 1.373), (0.3333, 0.3333, 1.373), (0.6667, -0.3333, 1.707), (0.3333, -0.3333, 1.707)], [], [(1, 3, 2, 0), (5, 4, 6, 7)])
_uv = me_cube_006.uv_layers.new(name='UVMap')
_uv.uv.foreach_set('vector', [0.7917, 0.5833, 0.7917, 0.6667, 0.8333, 0.6667, 0.8333, 0.5833, 0.7917, 0.5833, 0.8333, 0.5833, 0.8333, 0.6667, 0.7917, 0.6667])
me_cube_006.materials.append(mat_window)
me_cube_006.update()
me_cube_007 = bpy.data.meshes.new('Cube.007')
me_cube_007.from_pydata([(-1.0, -1.0, 2.0), (-0.6667, -1.0, 2.0), (-1.0, 0.3333, 1.333), (-1.0, 1.0, 1.0), (-0.6667, -1.0, 2.0), (-1.0, -1.0, 2.0), (-0.3333, 1.0, 1.0), (0.0, 1.0, 1.0), (0.0, -0.3333, 1.667), (0.0, -1.0, 2.0), (-1.0, -0.3333, 1.667), (0.0, 0.3333, 1.333), (-0.3333, 0.3333, 1.333), (-0.3333, -0.3333, 1.667), (-0.3333, -1.0, 2.0), (-0.6667, 1.0, 1.0), (-0.6667, 0.3333, 1.333), (-0.6667, -0.3333, 1.667), (-1.0, 0.3333, 1.433), (-1.0, 1.0, 1.1), (-0.6667, -1.0, 2.1), (-1.0, -1.0, 2.1), (-0.3333, 1.0, 1.1), (0.0, 1.0, 1.1), (0.0, -0.3333, 1.767), (0.0, -1.0, 2.1), (-1.0, -0.3333, 1.767), (0.0, 0.3333, 1.433), (-0.3333, 0.3333, 1.433), (-0.3333, -0.3333, 1.767), (-0.3333, -1.0, 2.1), (-0.6667, 1.0, 1.1), (-0.6667, 0.3333, 1.433), (-0.6667, -0.3333, 1.767), (0.0, 1.0, 1.1), (-0.3333, 1.0, 1.1), (-1.0, 1.0, 1.1), (-0.6667, 1.0, 1.1), (-0.3333, 1.06, 1.0), (0.0, 1.06, 1.0), (-1.0, 1.06, 1.0), (-0.6667, -1.06, 2.0), (-1.0, -1.06, 2.0), (-0.3333, -1.06, 2.0), (0.0, -1.06, 2.0), (0.0, -1.06, 2.1), (-1.04, 0.3333, 1.333), (-1.04, 1.0, 1.0), (-1.04, -1.0, 2.0), (-1.04, -0.3333, 1.667), (-1.04, 1.0, 1.1), (-1.04, 1.0, 1.0), (-1.04, 1.0, 1.1), (-1.04, -1.06, 2.0), (-1.08, 1.0, 1.0), (-1.08, -1.0, 2.0), (-1.08, -1.0, 2.1), (-1.08, 1.0, 1.1), (-1.08, 1.0, 1.0), (-1.08, 1.0, 1.1), (0.0, 1.12, 1.0), (0.0, 1.12, 1.1), (-1.08, 1.12, 1.0), (-1.08, 1.12, 1.1), (0.0, -1.12, 2.0), (0.0, -1.12, 2.1), (-1.04, -1.12, 2.0), (-1.08, -1.12, 2.1), (-1.08, -1.12, 2.0), (1.0, -1.0, 2.0), (0.6667, -1.0, 2.0), (1.0, 0.3333, 1.333), (1.0, 1.0, 1.0), (0.6667, -1.0, 2.0), (1.0, -1.0, 2.0), (0.3333, 1.0, 1.0), (1.0, -0.3333, 1.667), (0.3333, 0.3333, 1.333), (0.3333, -0.3333, 1.667), (0.3333, -1.0, 2.0), (0.6667, 1.0, 1.0), (0.6667, 0.3333, 1.333), (0.6667, -0.3333, 1.667), (1.0, 0.3333, 1.433), (1.0, 1.0, 1.1), (0.6667, -1.0, 2.1), (1.0, -1.0, 2.1), (0.3333, 1.0, 1.1), (1.0, -0.3333, 1.767), (0.3333, 0.3333, 1.433), (0.3333, -0.3333, 1.767), (0.3333, -1.0, 2.1), (0.6667, 1.0, 1.1), (0.6667, 0.3333, 1.433), (0.6667, -0.3333, 1.767), (0.3333, 1.0, 1.1), (1.0, 1.0, 1.1), (0.6667, 1.0, 1.1), (0.3333, 1.06, 1.0), (1.0, 1.06, 1.0), (0.6667, -1.06, 2.0), (1.0, -1.06, 2.0), (0.3333, -1.06, 2.0), (1.04, 0.3333, 1.333), (1.04, 1.0, 1.0), (1.04, -1.0, 2.0), (1.04, -0.3333, 1.667), (1.04, 1.0, 1.1), (1.04, 1.0, 1.0), (1.04, 1.0, 1.1), (1.04, -1.06, 2.0), (1.08, 1.0, 1.0), (1.08, -1.0, 2.0), (1.08, -1.0, 2.1), (1.08, 1.0, 1.1), (1.08, 1.0, 1.0), (1.08, 1.0, 1.1), (1.08, 1.12, 1.0), (1.08, 1.12, 1.1), (1.04, -1.12, 2.0), (1.08, -1.12, 2.1), (1.08, -1.12, 2.0)], [], [(65, 45, 25, 30, 20, 21, 56, 67), (12, 13, 29, 28), (13, 17, 33, 29), (27, 28, 29, 24), (23, 22, 28, 27), (33, 26, 21, 20), (32, 18, 26, 33), (31, 19, 18, 32), (22, 31, 32, 28), (24, 29, 30, 25), (29, 33, 20, 30), (17, 16, 32, 33), (16, 12, 28, 32), (7, 11, 12, 6), (8, 9, 14, 13), (17, 10, 2, 16), (8, 13, 12, 11), (4, 1, 0, 5, 10, 17), (6, 12, 16, 15), (13, 14, 4, 17), (53, 66, 68, 55, 48), (54, 55, 56, 57), (55, 68, 67, 56), (49, 48, 55, 54, 47, 46), (26, 18, 19, 50, 57, 56, 21), (60, 62, 63, 61), (40, 51, 58, 62, 60, 39, 38), (61, 63, 59, 52, 36, 37, 35, 34), (64, 65, 67, 68, 66), (42, 41, 43, 44, 64, 66, 53), (59, 63, 62, 58), (2, 3, 15, 16), (65, 120, 113, 86, 85, 91, 25, 45), (77, 89, 90, 78), (78, 90, 94, 82), (27, 24, 90, 89), (23, 27, 89, 87), (94, 85, 86, 88), (93, 94, 88, 83), (92, 93, 83, 84), (87, 89, 93, 92), (24, 25, 91, 90), (90, 91, 85, 94), (82, 94, 93, 81), (81, 93, 89, 77), (7, 75, 77, 11), (8, 78, 79, 9), (82, 81, 71, 76), (8, 11, 77, 78), (73, 82, 76, 74, 69, 70), (75, 80, 81, 77), (78, 82, 73, 79), (110, 105, 112, 121, 119), (111, 114, 113, 112), (112, 113, 120, 121), (106, 103, 104, 111, 112, 105), (88, 86, 113, 114, 107, 84, 83), (60, 61, 118, 117), (99, 98, 39, 60, 117, 115, 108), (61, 34, 95, 97, 96, 109, 116, 118), (64, 119, 121, 120, 65), (101, 110, 119, 64, 44, 102, 100), (116, 115, 117, 118), (71, 81, 80, 72)])
_k = {(2, 3): 0.09782, (5, 10): 0.09782, (2, 10): 0.09782, (18, 19): 0.09782, (21, 26): 0.09782, (18, 26): 0.09782, (46, 47): 0.09782, (48, 49): 0.09782, (46, 49): 0.09782, (54, 55): 0.09782, (56, 57): 0.09782, (71, 72): 0.09782, (74, 76): 0.09782, (71, 76): 0.09782, (83, 84): 0.09782, (86, 88): 0.09782, (83, 88): 0.09782, (103, 104): 0.09782, (105, 106): 0.09782, (103, 106): 0.09782, (111, 112): 0.09782, (113, 114): 0.09782}
me_cube_007.attributes.new('crease_edge', 'FLOAT', 'EDGE').data.foreach_set('value', [_k.get((min(e.vertices), max(e.vertices)), 0.0) for e in me_cube_007.edges])
_uv = me_cube_007.uv_layers.new(name='UVMap')
_uv.uv.foreach_set('vector', [-3.157, -6.094, -3.157, -5.933, -3.157, -5.772, -4.12, -5.772, -5.083, -5.772, -6.046, -5.772, -6.277, -5.772, -6.277, -6.094, -5.377, 3.8, -5.073, 1.669, -4.799, 1.578, -5.103, 3.709, -5.073, 1.669, -5.377, 0.7557, -5.103, 0.6644, -4.799, 1.578, -3.157, -1.481, -4.12, -1.481, -4.12, -3.626, -3.157, -3.626, -3.157, 0.6644, -4.12, 0.6644, -4.12, -1.481, -3.157, -1.481, -5.083, -3.626, -6.046, -3.626, -6.046, -5.772, -5.083, -5.772, -5.083, -1.481, -6.046, -1.481, -6.046, -3.626, -5.083, -3.626, -5.083, 0.6644, -6.046, 0.6644, -6.046, -1.481, -5.083, -1.481, -4.12, 0.6644, -5.083, 0.6644, -5.083, -1.481, -4.12, -1.481, -3.157, -3.626, -4.12, -3.626, -4.12, -5.772, -3.157, -5.772, -4.12, -3.626, -5.083, -3.626, -5.083, -5.772, -4.12, -5.772, -3.962, 0.7936, -3.962, 2.946, -4.22, 2.817, -4.22, 0.6644, -5.073, 4.714, -5.377, 3.8, -5.103, 3.709, -4.799, 4.622, 2.85, 7.064, 2.85, 4.926, 3.813, 4.926, 3.813, 7.064, 2.85, 2.787, 2.85, 0.6482, 3.813, 0.6482, 3.813, 2.787, 4.776, 2.787, 5.738, 2.787, 5.738, 4.926, 4.776, 4.926, 2.85, 2.787, 3.813, 2.787, 3.813, 4.926, 2.85, 4.926, 4.776, 0.6482, 4.776, 0.6482, 5.738, 0.6482, 5.738, 0.6482, 5.738, 2.787, 4.776, 2.787, 3.813, 7.064, 3.813, 4.926, 4.776, 4.926, 4.776, 7.064, 3.813, 2.787, 3.813, 0.6482, 4.776, 0.6482, 4.776, 2.787, 6.085, -5.931, 6.085, -6.094, 6.201, -6.094, 6.201, -5.768, 6.085, -5.768, 6.201, 0.7997, 6.348, -5.657, 6.61, -5.78, 6.462, 0.6765, 6.348, -5.657, 6.201, -5.97, 6.462, -6.094, 6.61, -5.78, 6.085, -3.629, 6.085, -5.768, 6.201, -5.768, 6.201, 0.6482, 6.085, 0.6482, 6.085, -1.49, -6.046, -3.626, -6.046, -1.481, -6.046, 0.6644, -6.161, 0.6644, -6.277, 0.6644, -6.277, -5.772, -6.046, -5.772, -5.666, 3.784, -5.666, 6.903, -5.955, 6.903, -5.955, 3.784, 5.901, 0.8793, 5.738, 0.7638, 5.738, 0.6482, 6.064, 0.6482, 6.064, 3.768, 5.901, 3.768, 5.901, 2.805, -6.277, 3.784, -6.277, 0.6644, -5.955, 0.6644, -5.955, 0.7799, -5.955, 0.8955, -5.955, 1.858, -5.955, 2.821, -5.955, 3.784, -5.377, 3.784, -5.666, 3.784, -5.666, 0.6644, -5.377, 0.6644, -5.377, 0.7799, 5.969, -5.931, 5.007, -5.931, 4.044, -5.931, 3.081, -5.931, 3.081, -6.094, 6.085, -6.094, 6.085, -5.931, -3.704, 1.011, -3.704, 0.6644, -3.415, 0.6644, -3.415, 1.011, 5.738, 4.926, 5.738, 7.064, 4.776, 7.064, 4.776, 4.926, -3.157, -6.094, -0.03812, -6.094, -0.03812, -5.772, -0.2692, -5.772, -1.232, -5.772, -2.195, -5.772, -3.157, -5.772, -3.157, -5.933, -4.22, 3.8, -4.494, 3.709, -4.799, 1.578, -4.525, 1.669, -4.525, 1.669, -4.799, 1.578, -4.494, 0.6644, -4.22, 0.7557, -3.157, -1.481, -3.157, -3.626, -2.195, -3.626, -2.195, -1.481, -3.157, 0.6644, -3.157, -1.481, -2.195, -1.481, -2.195, 0.6644, -1.232, -3.626, -1.232, -5.772, -0.2692, -5.772, -0.2692, -3.626, -1.232, -1.481, -1.232, -3.626, -0.2692, -3.626, -0.2692, -1.481, -1.232, 0.6644, -1.232, -1.481, -0.2692, -1.481, -0.2692, 0.6644, -2.195, 0.6644, -2.195, -1.481, -1.232, -1.481, -1.232, 0.6644, -3.157, -3.626, -3.157, -5.772, -2.195, -5.772, -2.195, -3.626, -2.195, -3.626, -2.195, -5.772, -1.232, -5.772, -1.232, -3.626, -3.962, 0.7936, -3.704, 0.6644, -3.704, 2.817, -3.962, 2.946, -4.525, 4.714, -4.799, 4.622, -4.494, 3.709, -4.22, 3.8, 2.85, 7.064, 1.887, 7.064, 1.887, 4.926, 2.85, 4.926, 2.85, 2.787, 1.887, 2.787, 1.887, 0.6482, 2.85, 0.6482, 0.9246, 2.787, 0.9246, 4.926, -0.03812, 4.926, -0.03812, 2.787, 2.85, 2.787, 2.85, 4.926, 1.887, 4.926, 1.887, 2.787, 0.9246, 0.6482, 0.9246, 2.787, -0.03812, 2.787, -0.03812, 0.6482, -0.03812, 0.6482, 0.9246, 0.6482, 1.887, 7.064, 0.9246, 7.064, 0.9246, 4.926, 1.887, 4.926, 1.887, 2.787, 0.9246, 2.787, 0.9246, 0.6482, 1.887, 0.6482, 0.07741, -5.931, 0.07741, -5.768, -0.03812, -5.768, -0.03812, -6.094, 0.07741, -6.094, 7.277, 0.7842, 7.011, 0.6713, 6.61, -5.775, 6.875, -5.662, 6.875, -5.662, 6.61, -5.775, 6.745, -6.094, 7.011, -5.981, 0.07741, -3.629, 0.07741, -1.49, 0.07741, 0.6482, -0.03812, 0.6482, -0.03812, -5.768, 0.07741, -5.768, -0.2692, -3.626, -0.2692, -5.772, -0.03812, -5.772, -0.03812, 0.6644, -0.1537, 0.6644, -0.2692, 0.6644, -0.2692, -1.481, -5.666, 3.784, -5.955, 3.784, -5.955, 0.6644, -5.666, 0.6644, 5.901, 6.656, 5.901, 4.73, 5.901, 3.768, 6.064, 3.768, 6.064, 6.887, 5.738, 6.887, 5.738, 6.771, -6.277, 3.784, -5.955, 3.784, -5.955, 4.747, -5.955, 5.709, -5.955, 6.672, -5.955, 6.788, -5.955, 6.903, -6.277, 6.903, -5.377, 3.784, -5.377, 6.788, -5.377, 6.903, -5.666, 6.903, -5.666, 3.784, 0.1929, -5.931, 0.07741, -5.931, 0.07741, -6.094, 3.081, -6.094, 3.081, -5.931, 2.118, -5.931, 1.156, -5.931, -3.415, 0.6644, -3.126, 0.6644, -3.126, 1.011, -3.415, 1.011, -0.03812, 4.926, 0.9246, 4.926, 0.9246, 7.064, -0.03812, 7.064])
me_cube_007.materials.append(mat_roof)
me_cube_007.update()
me_cube_008 = bpy.data.meshes.new('Cube.008')
me_cube_008.from_pydata([(1.0, -1.0, -1.0), (1.0, -1.0, 2.0), (1.0, 1.0, -1.0), (1.0, 1.0, 1.0), (1.0, 0.3333, -1.0), (1.0, -0.3333, -1.0), (1.0, -1.0, 1.168), (1.0, 1.0, 0.4454), (1.0, -0.3333, 0.9272), (1.0, 0.3333, 0.6863), (1.0, 0.3333, -0.6591), (1.0, -0.3333, -0.6591), (1.0, 0.3333, 1.333), (1.0, 1.0, 1.0), (1.0, -1.0, 2.0), (1.0, -0.3333, 1.667)], [], [(5, 0, 6, 1, 14, 15), (4, 5, 11, 10), (2, 4, 9, 8, 15, 12, 3, 13, 7)])
_k = {(0, 5): 0.09782, (1, 6): 0.09782, (2, 4): 0.09782, (4, 5): 0.09782, (0, 6): 0.09782, (14, 15): 0.09782, (12, 15): 0.09782}
me_cube_008.attributes.new('crease_edge', 'FLOAT', 'EDGE').data.foreach_set('value', [_k.get((min(e.vertices), max(e.vertices)), 0.0) for e in me_cube_008.edges])
_uv = me_cube_008.uv_layers.new(name='UVMap')
_uv.uv.foreach_set('vector', [0.4218, 0.1069, 0.1996, 0.1069, 0.1996, 0.8295, 0.1996, 1.107, 0.1996, 1.107, 0.4218, 0.9957, 0.644, 0.1069, 0.4218, 0.1069, 0.4218, 0.2205, 0.644, 0.2205, 0.8663, 0.1069, 0.644, 0.1069, 0.644, 0.6689, 0.4218, 0.7492, 0.4218, 0.9957, 0.644, 0.8846, 0.8663, 0.7735, 0.8663, 0.7735, 0.8663, 0.5886])
me_cube_008.update()
me_cube_009 = bpy.data.meshes.new('Cube.009')
me_cube_009.from_pydata([(-1.0, -1.0, -1.0), (-1.0, -1.0, 2.0), (0.0, -1.0, -1.0), (0.0, -1.0, 2.0), (-1.0, -1.0, 1.168), (0.0, -1.0, 1.168), (-0.6667, -1.0, 2.0), (-0.6667, -1.0, -1.0), (-0.3333, -1.0, -1.0), (-0.3333, -1.0, 1.168), (-0.6667, -1.0, 1.168), (-0.6667, -1.0, -0.6592), (-0.3333, -1.0, -0.6592), (-0.6667, -1.0, 2.0), (0.0, -1.0, 2.0), (-0.3333, -1.0, 2.0), (1.0, -1.0, -1.0), (1.0, -1.0, 2.0), (1.0, -1.0, 1.168), (0.6667, -1.0, 2.0), (0.6667, -1.0, -1.0), (0.3333, -1.0, -1.0), (0.3333, -1.0, 1.168), (0.6667, -1.0, 1.168), (0.6667, -1.0, -0.6592), (0.3333, -1.0, -0.6592), (0.6667, -1.0, 2.0), (0.3333, -1.0, 2.0)], [], [(7, 0, 4, 10, 11, 12, 8), (10, 4, 1, 6, 13, 15, 3, 14, 5, 2, 8, 12, 9), (20, 21, 25, 24, 23, 18, 16), (23, 22, 25, 21, 2, 5, 14, 3, 27, 26, 19, 17, 18)])
_k = {(1, 4): 0.09782, (0, 4): 0.09782, (17, 18): 0.09782, (16, 18): 0.09782}
me_cube_009.attributes.new('crease_edge', 'FLOAT', 'EDGE').data.foreach_set('value', [_k.get((min(e.vertices), max(e.vertices)), 0.0) for e in me_cube_009.edges])
_uv = me_cube_009.uv_layers.new(name='UVMap')
_uv.uv.foreach_set('vector', [0.2778, 0.03421, 0.1667, 0.03421, 0.1667, 0.7569, 0.2778, 0.7569, 0.2778, 0.1478, 0.3889, 0.1478, 0.3889, 0.03421, 0.2778, 0.7569, 0.1667, 0.7569, 0.1667, 1.034, 0.2778, 1.034, 0.2778, 1.034, 0.3889, 1.034, 0.5, 1.034, 0.5, 1.034, 0.5, 0.7569, 0.5, 0.03421, 0.3889, 0.03421, 0.3889, 0.1478, 0.3889, 0.7569, 0.7222, 0.03421, 0.6111, 0.03421, 0.6111, 0.1478, 0.7222, 0.1478, 0.7222, 0.7569, 0.8333, 0.7569, 0.8333, 0.03421, 0.7222, 0.7569, 0.6111, 0.7569, 0.6111, 0.1478, 0.6111, 0.03421, 0.5, 0.03421, 0.5, 0.7569, 0.5, 1.034, 0.5, 1.034, 0.6111, 1.034, 0.7222, 1.034, 0.7222, 1.034, 0.8333, 1.034, 0.8333, 0.7569])
me_cube_009.update()
me_cube_010 = bpy.data.meshes.new('Cube.010')
me_cube_010.from_pydata([(-1.0, -1.0, -1.0), (-1.0, -1.0, 2.0), (-1.0, 1.0, -1.0), (-1.0, 1.0, 1.0), (-1.0, -1.0, 1.168), (-1.0, 1.0, 0.4454), (-1.0, 0.3333, 1.333), (-1.0, 1.0, 1.0), (-1.0, -1.0, 2.0)], [], [(8, 1, 4, 0, 2, 5, 7, 3, 6)])
_k = {(1, 4): 0.09782, (0, 2): 0.09782, (0, 4): 0.09782, (6, 8): 0.09782}
me_cube_010.attributes.new('crease_edge', 'FLOAT', 'EDGE').data.foreach_set('value', [_k.get((min(e.vertices), max(e.vertices)), 0.0) for e in me_cube_010.edges])
_uv = me_cube_010.uv_layers.new(name='UVMap')
_uv.uv.foreach_set('vector', [0.0002223, 1.0, 3.972e-08, 0.9996, 7.694e-05, 0.7224, 0.0002773, 0.0, 0.6666, 0.0001848, 0.6665, 0.4818, 0.6666, 0.6666, 0.6665, 0.6666, 0.4443, 0.7776])
me_cube_010.update()
me_cube_011 = bpy.data.meshes.new('Cube.011')
me_cube_011.from_pydata([(-1.0, 1.0, 1.0), (-1.0, 1.0, 0.4454), (-1.0, 1.0, -1.0), (-0.6667, 1.0, -1.0), (0.0, 1.0, 0.4454), (0.0, 1.0, -1.0), (-0.3333, 1.0, 0.4454), (-0.3333, 1.0, -1.0), (-0.6667, 1.0, 0.4454), (-0.6667, 1.0, -0.6592), (-0.3333, 1.0, -0.6592), (-0.3333, 1.0, 1.0), (0.0, 1.0, 1.0), (-0.6667, 1.0, 1.0), (1.0, 1.0, 1.0), (1.0, 1.0, 0.4454), (1.0, 1.0, -1.0), (0.6667, 1.0, -1.0), (0.3333, 1.0, 0.4454), (0.3333, 1.0, -1.0), (0.6667, 1.0, 0.4454), (0.6667, 1.0, -0.6592), (0.3333, 1.0, -0.6592), (0.3333, 1.0, 1.0), (0.6667, 1.0, 1.0)], [], [(1, 2, 3, 7, 10, 9, 8), (6, 10, 7, 5, 4, 12, 11, 13, 0, 1, 8), (15, 20, 21, 22, 19, 17, 16), (18, 20, 15, 14, 24, 23, 12, 4, 5, 19, 22)])
_k = {(0, 1): 0.09782, (14, 15): 0.09782}
me_cube_011.attributes.new('crease_edge', 'FLOAT', 'EDGE').data.foreach_set('value', [_k.get((min(e.vertices), max(e.vertices)), 0.0) for e in me_cube_011.edges])
_uv = me_cube_011.uv_layers.new(name='UVMap')
_uv.uv.foreach_set('vector', [0.0, 0.7741, 0.0, 0.05145, 0.1667, 0.05145, 0.3333, 0.05145, 0.3333, 0.2219, 0.1667, 0.2219, 0.1667, 0.7741, 0.3333, 0.7741, 0.3333, 0.2219, 0.3333, 0.05145, 0.5, 0.05145, 0.5, 0.7741, 0.5, 1.051, 0.3333, 1.051, 0.1667, 1.051, 0.0, 1.051, 0.0, 0.7741, 0.1667, 0.7741, 1.0, 0.7741, 0.8333, 0.7741, 0.8333, 0.2219, 0.6667, 0.2219, 0.6667, 0.05145, 0.8333, 0.05145, 1.0, 0.05145, 0.6667, 0.7741, 0.8333, 0.7741, 1.0, 0.7741, 1.0, 1.051, 0.8333, 1.051, 0.6667, 1.051, 0.5, 1.051, 0.5, 0.7741, 0.5, 0.05145, 0.6667, 0.05145, 0.6667, 0.2219])
me_cube_011.update()
me_cube_012 = bpy.data.meshes.new('Cube.012')
me_cube_012.from_pydata([(-1.0, -1.0, -1.0), (-1.0, 1.0, -1.0), (0.0, 1.0, -1.0), (0.0, -1.0, -1.0), (-1.0, 0.3333, -1.0), (-1.0, -0.3333, -1.0), (0.0, 0.3333, -1.0), (0.0, -0.3333, -1.0), (-0.3333, 1.0, -1.0), (-0.6667, 1.0, -1.0), (-0.6667, -1.0, -1.0), (-0.3333, -1.0, -1.0), (-0.3333, 0.3333, -1.0), (-0.6667, 0.3333, -1.0), (-0.3333, -0.3333, -1.0), (-0.6667, -0.3333, -1.0), (1.0, -1.0, -1.0), (1.0, 1.0, -1.0), (1.0, 0.3333, -1.0), (1.0, -0.3333, -1.0), (0.3333, 1.0, -1.0), (0.6667, 1.0, -1.0), (0.6667, -1.0, -1.0), (0.3333, -1.0, -1.0), (0.3333, 0.3333, -1.0), (0.6667, 0.3333, -1.0), (0.3333, -0.3333, -1.0), (0.6667, -0.3333, -1.0)], [], [(14, 11, 3, 7), (8, 12, 6, 2), (12, 14, 7, 6), (4, 5, 15, 13), (13, 15, 14, 12), (1, 4, 13, 9), (9, 13, 12, 8), (5, 0, 10, 15), (15, 10, 11, 14), (26, 7, 3, 23), (20, 2, 6, 24), (24, 6, 7, 26), (18, 25, 27, 19), (25, 24, 26, 27), (17, 21, 25, 18), (21, 20, 24, 25), (19, 27, 22, 16), (27, 26, 23, 22)])
_k = {(0, 5): 0.09782, (1, 4): 0.09782, (4, 5): 0.09782, (16, 19): 0.09782, (17, 18): 0.09782, (18, 19): 0.09782}
me_cube_012.attributes.new('crease_edge', 'FLOAT', 'EDGE').data.foreach_set('value', [_k.get((min(e.vertices), max(e.vertices)), 0.0) for e in me_cube_012.edges])
_uv = me_cube_012.uv_layers.new(name='UVMap')
_uv.uv.foreach_set('vector', [-0.7344, -0.1992, -0.7344, -1.461, 0.5341, -1.461, 0.5341, -0.1992, -0.7344, 2.325, -0.7344, 1.063, 0.5341, 1.063, 0.5341, 2.325, -0.7344, 1.063, -0.7344, -0.1992, 0.5341, -0.1992, 0.5341, 1.063, -3.271, 1.063, -3.271, -0.1992, -2.003, -0.1992, -2.003, 1.063, -2.003, 1.063, -2.003, -0.1992, -0.7344, -0.1992, -0.7344, 1.063, -3.271, 2.325, -3.271, 1.063, -2.003, 1.063, -2.003, 2.325, -2.003, 2.325, -2.003, 1.063, -0.7344, 1.063, -0.7344, 2.325, -3.271, -0.1992, -3.271, -1.461, -2.003, -1.461, -2.003, -0.1992, -2.003, -0.1992, -2.003, -1.461, -0.7344, -1.461, -0.7344, -0.1992, 1.803, -0.1992, 0.5341, -0.1992, 0.5341, -1.461, 1.803, -1.461, 1.803, 2.325, 0.5341, 2.325, 0.5341, 1.063, 1.803, 1.063, 1.803, 1.063, 0.5341, 1.063, 0.5341, -0.1992, 1.803, -0.1992, 4.34, 1.063, 3.071, 1.063, 3.071, -0.1992, 4.34, -0.1992, 3.071, 1.063, 1.803, 1.063, 1.803, -0.1992, 3.071, -0.1992, 4.34, 2.325, 3.071, 2.325, 3.071, 1.063, 4.34, 1.063, 3.071, 2.325, 1.803, 2.325, 1.803, 1.063, 3.071, 1.063, 4.34, -0.1992, 3.071, -0.1992, 3.071, -1.461, 4.34, -1.461, 3.071, -0.1992, 1.803, -0.1992, 1.803, -1.461, 3.071, -1.461])
me_cube_012.materials.append(mat_floor)
me_cube_012.update()

# ---- objects
ob_room = bpy.data.objects.new('room', me_cube_002)
ob_windowsout = bpy.data.objects.new('WindowsOut', me_cube_003)
ob_skywindowout = bpy.data.objects.new('Skywindowout', me_cube_004)
ob_windowsin = bpy.data.objects.new('Windowsin', me_cube_005)
ob_skywindowin = bpy.data.objects.new('Skywindowin', me_cube_006)
ob_roof = bpy.data.objects.new('roof', me_cube_007)
ob_wall1 = bpy.data.objects.new('wall1', me_cube_008)
ob_wall2 = bpy.data.objects.new('wall2', me_cube_009)
ob_wall3 = bpy.data.objects.new('wall3', me_cube_010)
ob_wall4 = bpy.data.objects.new('wall4', me_cube_011)
ob_floor = bpy.data.objects.new('floor', me_cube_012)

# ---- transforms, parenting, visibility, modifiers, constraints
ob_room.location = (0.0, 1.0, 3.0)
ob_room.scale = (7.5, 5.0, 3.0)
ob_windowsout.location = (0.0, 1.0, 3.0)
ob_windowsout.scale = (7.5, 5.0, 3.0)
ob_skywindowout.location = (0.0, 1.0, 3.0)
ob_skywindowout.scale = (7.5, 5.0, 3.0)
ob_windowsin.location = (0.0, 1.0, 3.0)
ob_windowsin.scale = (7.5, 5.0, 3.0)
ob_skywindowin.location = (0.0, 1.0, 3.0)
ob_skywindowin.scale = (7.5, 5.0, 3.0)
ob_roof.location = (0.0, 1.0, 3.0)
ob_roof.scale = (7.5, 5.0, 3.0)
ob_wall1.location = (0.0, 1.0, 3.0)
ob_wall1.scale = (7.5, 5.0, 3.0)
ob_wall2.location = (0.0, 1.0, 3.0)
ob_wall2.scale = (7.5, 5.0, 3.0)
ob_wall3.location = (0.0, 1.0, 3.0)
ob_wall3.scale = (7.5, 5.0, 3.0)
ob_wall4.location = (0.0, 1.0, 3.0)
ob_wall4.scale = (7.5, 5.0, 3.0)
ob_floor.location = (0.0, 1.0, 3.0)
ob_floor.scale = (7.5, 5.0, 3.0)

# ---- collection membership
col_collection.objects.link(ob_room)
col_collection.objects.link(ob_windowsout)
col_collection.objects.link(ob_skywindowout)
col_collection.objects.link(ob_windowsin)
col_collection.objects.link(ob_skywindowin)
col_collection.objects.link(ob_roof)
col_collection.objects.link(ob_wall1)
col_collection.objects.link(ob_wall2)
col_collection.objects.link(ob_wall3)
col_collection.objects.link(ob_wall4)
col_collection.objects.link(ob_floor)

# ---- scene / render settings (as saved in the file)
scene.frame_start = 1; scene.frame_end = 250; scene.frame_set(229)
scene.render.engine = 'BLENDER_EEVEE_NEXT'
scene.cycles.sampling_pattern = 'TABULATED_SOBOL'
bpy.context.view_layer.update()

# ---- added for rendering (the .blend has no active camera and no usable light): camera, sun
cam_auto = bpy.data.cameras.new('AutoCamera')
cam_auto.lens = 50.0
cam_auto.sensor_width = 36.0
cam_auto.clip_end = 1000.0
ob_auto_camera = bpy.data.objects.new('AutoCamera', cam_auto)
scene.collection.objects.link(ob_auto_camera)
ob_auto_camera.location = (20.1514, -23.1817, 20.7711)
ob_auto_camera.rotation_euler = (1.09748, -7.21219e-08, 0.694738)
scene.camera = ob_auto_camera
light_auto_sun = bpy.data.lights.new('AutoSun', 'SUN')
light_auto_sun.energy = 3.0
light_auto_sun.angle = 0.0523599
ob_auto_sun = bpy.data.objects.new('AutoSun', light_auto_sun)
scene.collection.objects.link(ob_auto_sun)
ob_auto_sun.rotation_euler = (0.872665, 0.174533, 0.523599)
bpy.context.view_layer.update()
